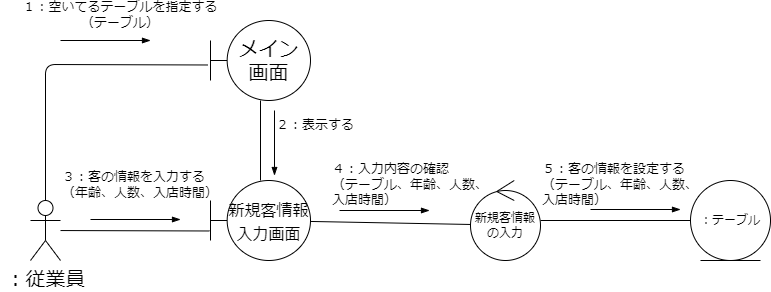

The diagram above was exported from draw.io. Its source (the exported page's mxGraphModel, read from the mxfile embedded in the PNG):
<mxGraphModel dx="583" dy="495" grid="1" gridSize="10" guides="1" tooltips="1" connect="1" arrows="1" fold="1" page="1" pageScale="1" pageWidth="827" pageHeight="1169" math="0" shadow="0">
  <root>
    <mxCell id="0" />
    <mxCell id="1" parent="0" />
    <mxCell id="5" style="edgeStyle=none;hachureGap=4;html=1;entryX=-0.03;entryY=0.556;entryDx=0;entryDy=0;entryPerimeter=0;fontFamily=Helvetica;fontSize=16;endArrow=none;endFill=0;" parent="1" source="2" target="3" edge="1">
      <mxGeometry relative="1" as="geometry">
        <Array as="points">
          <mxPoint x="75" y="154" />
        </Array>
      </mxGeometry>
    </mxCell>
    <mxCell id="11" style="edgeStyle=none;html=1;entryX=-0.01;entryY=0.631;entryDx=0;entryDy=0;entryPerimeter=0;endArrow=none;endFill=0;" parent="1" source="2" target="7" edge="1">
      <mxGeometry relative="1" as="geometry" />
    </mxCell>
    <mxCell id="2" value="：従業員" style="shape=umlActor;verticalLabelPosition=bottom;verticalAlign=top;html=1;outlineConnect=0;hachureGap=4;fontFamily=Helvetica;fontSize=20;" parent="1" vertex="1">
      <mxGeometry x="60" y="290" width="30" height="60" as="geometry" />
    </mxCell>
    <mxCell id="8" value="" style="edgeStyle=none;hachureGap=4;html=1;fontFamily=Helvetica;fontSize=13;endArrow=none;endFill=0;" parent="1" source="3" target="7" edge="1">
      <mxGeometry relative="1" as="geometry" />
    </mxCell>
    <mxCell id="3" value="メイン&lt;br&gt;画面" style="shape=umlBoundary;whiteSpace=wrap;html=1;hachureGap=4;fontFamily=Helvetica;fontSize=20;" parent="1" vertex="1">
      <mxGeometry x="240" y="110" width="100" height="80" as="geometry" />
    </mxCell>
    <mxCell id="6" value="１：空いてるテーブルを指定する&lt;br&gt;（テーブル）" style="text;html=1;strokeColor=none;fillColor=none;align=center;verticalAlign=middle;whiteSpace=wrap;rounded=0;hachureGap=4;fontFamily=Architects Daughter;fontSource=https%3A%2F%2Ffonts.googleapis.com%2Fcss%3Ffamily%3DArchitects%2BDaughter;fontSize=13;" parent="1" vertex="1">
      <mxGeometry x="30" y="90" width="240" height="30" as="geometry" />
    </mxCell>
    <mxCell id="13" style="edgeStyle=none;html=1;entryX=0.021;entryY=0.55;entryDx=0;entryDy=0;entryPerimeter=0;endArrow=none;endFill=0;" parent="1" source="7" target="10" edge="1">
      <mxGeometry relative="1" as="geometry" />
    </mxCell>
    <mxCell id="7" value="&lt;font style=&quot;font-size: 16px;&quot;&gt;新規客情報入力画面&lt;/font&gt;" style="shape=umlBoundary;whiteSpace=wrap;html=1;hachureGap=4;fontFamily=Helvetica;fontSize=20;" parent="1" vertex="1">
      <mxGeometry x="240" y="270" width="100" height="80" as="geometry" />
    </mxCell>
    <mxCell id="9" value="２：表示する" style="text;html=1;strokeColor=none;fillColor=none;align=left;verticalAlign=middle;whiteSpace=wrap;rounded=0;hachureGap=4;fontFamily=Architects Daughter;fontSource=https%3A%2F%2Ffonts.googleapis.com%2Fcss%3Ffamily%3DArchitects%2BDaughter;fontSize=13;" parent="1" vertex="1">
      <mxGeometry x="304" y="200" width="220" height="30" as="geometry" />
    </mxCell>
    <mxCell id="16" style="edgeStyle=none;html=1;entryX=0;entryY=0.5;entryDx=0;entryDy=0;endArrow=none;endFill=0;" parent="1" source="10" target="15" edge="1">
      <mxGeometry relative="1" as="geometry">
        <Array as="points" />
      </mxGeometry>
    </mxCell>
    <mxCell id="10" value="新規客情報の入力" style="ellipse;shape=umlControl;whiteSpace=wrap;html=1;" parent="1" vertex="1">
      <mxGeometry x="500" y="270" width="70" height="80" as="geometry" />
    </mxCell>
    <mxCell id="12" value="３：客の情報を入力する（年齢、人数、入店時間）" style="text;html=1;strokeColor=none;fillColor=none;align=left;verticalAlign=middle;whiteSpace=wrap;rounded=0;hachureGap=4;fontFamily=Architects Daughter;fontSource=https%3A%2F%2Ffonts.googleapis.com%2Fcss%3Ffamily%3DArchitects%2BDaughter;fontSize=13;" parent="1" vertex="1">
      <mxGeometry x="90" y="260" width="160" height="30" as="geometry" />
    </mxCell>
    <mxCell id="15" value="：テーブル" style="ellipse;shape=umlEntity;whiteSpace=wrap;html=1;" parent="1" vertex="1">
      <mxGeometry x="720" y="270" width="80" height="80" as="geometry" />
    </mxCell>
    <mxCell id="17" value="４：入力内容の確認&lt;br&gt;（テーブル、年齢、人数、入店時間）&lt;span style=&quot;color: rgba(0, 0, 0, 0); font-family: monospace; font-size: 0px;&quot;&gt;%3CmxGraphModel%3E%3Croot%3E%3CmxCell%20id%3D%220%22%2F%3E%3CmxCell%20id%3D%221%22%20parent%3D%220%22%2F%3E%3CmxCell%20id%3D%222%22%20value%3D%22%EF%BC%93%EF%BC%9A%E5%AE%A2%E3%81%AE%E6%83%85%E5%A0%B1%E3%82%92%E5%85%A5%E5%8A%9B%E3%81%99%E3%82%8B%22%20style%3D%22text%3Bhtml%3D1%3BstrokeColor%3Dnone%3BfillColor%3Dnone%3Balign%3Dleft%3BverticalAlign%3Dmiddle%3BwhiteSpace%3Dwrap%3Brounded%3D0%3BhachureGap%3D4%3BfontFamily%3DArchitects%20Daughter%3BfontSource%3Dhttps%253A%252F%252Ffonts.googleapis.com%252Fcss%253Ffamily%253DArchitects%252BDaughter%3BfontSize%3D13%3B%22%20vertex%3D%221%22%20parent%3D%221%22%3E%3CmxGeometry%20x%3D%2290%22%20y%3D%22280%22%20width%3D%22160%22%20height%3D%2230%22%20as%3D%22geometry%22%2F%3E%3C%2FmxCell%3E%3C%2Froot%3E%3C%2FmxGraphModel%3E&lt;/span&gt;" style="text;html=1;strokeColor=none;fillColor=none;align=left;verticalAlign=middle;whiteSpace=wrap;rounded=0;hachureGap=4;fontFamily=Architects Daughter;fontSource=https%3A%2F%2Ffonts.googleapis.com%2Fcss%3Ffamily%3DArchitects%2BDaughter;fontSize=13;" parent="1" vertex="1">
      <mxGeometry x="360" y="260" width="160" height="30" as="geometry" />
    </mxCell>
    <mxCell id="18" value="５：客の情報を設定する&lt;br&gt;（テーブル、年齢、人数、入店時間）" style="text;html=1;strokeColor=none;fillColor=none;align=left;verticalAlign=middle;whiteSpace=wrap;rounded=0;hachureGap=4;fontFamily=Architects Daughter;fontSource=https%3A%2F%2Ffonts.googleapis.com%2Fcss%3Ffamily%3DArchitects%2BDaughter;fontSize=13;" parent="1" vertex="1">
      <mxGeometry x="570" y="260" width="160" height="30" as="geometry" />
    </mxCell>
    <mxCell id="19" value="" style="endArrow=blockThin;html=1;endFill=1;" parent="1" edge="1">
      <mxGeometry width="50" height="50" relative="1" as="geometry">
        <mxPoint x="90" y="130" as="sourcePoint" />
        <mxPoint x="180" y="130" as="targetPoint" />
      </mxGeometry>
    </mxCell>
    <mxCell id="24" value="" style="endArrow=blockThin;html=1;endFill=1;" parent="1" edge="1">
      <mxGeometry width="50" height="50" relative="1" as="geometry">
        <mxPoint x="620" y="299" as="sourcePoint" />
        <mxPoint x="710" y="299" as="targetPoint" />
      </mxGeometry>
    </mxCell>
    <mxCell id="25" value="" style="endArrow=blockThin;html=1;endFill=1;" parent="1" edge="1">
      <mxGeometry width="50" height="50" relative="1" as="geometry">
        <mxPoint x="369" y="300" as="sourcePoint" />
        <mxPoint x="459" y="300" as="targetPoint" />
      </mxGeometry>
    </mxCell>
    <mxCell id="26" value="" style="endArrow=blockThin;html=1;endFill=1;" parent="1" edge="1">
      <mxGeometry width="50" height="50" relative="1" as="geometry">
        <mxPoint x="304" y="200" as="sourcePoint" />
        <mxPoint x="304" y="265" as="targetPoint" />
      </mxGeometry>
    </mxCell>
    <mxCell id="27" value="" style="endArrow=blockThin;html=1;endFill=1;" parent="1" edge="1">
      <mxGeometry width="50" height="50" relative="1" as="geometry">
        <mxPoint x="120" y="309" as="sourcePoint" />
        <mxPoint x="210" y="309" as="targetPoint" />
      </mxGeometry>
    </mxCell>
  </root>
</mxGraphModel>